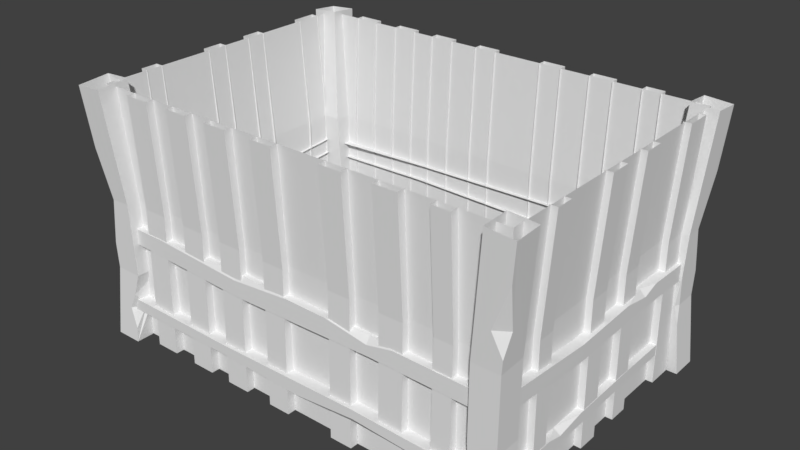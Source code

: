# Source: House_base_3.blend  (saved by Blender 2.78.0; exported with 4.5.12 LTS)
import bpy
from mathutils import Matrix  # noqa: F401  (used for matrix-valued properties, if any)

bpy.ops.wm.read_factory_settings(use_empty=True)
scene = bpy.context.scene
scene.name = 'Scene'

# ---- collections
col_collection_9 = bpy.data.collections.new('Collection 9'); scene.collection.children.link(col_collection_9)

# ---- world
world_world = bpy.data.worlds.new('World'); scene.world = world_world
world_world.color = (0.05088, 0.05088, 0.05088)
world_world.use_sun_shadow = False
world_world.sun_shadow_jitter_overblur = 0.0
world_world.cycles.sampling_method = 'MANUAL'

# ---- meshes
me_cube = bpy.data.meshes.new('Cube')
me_cube.from_pydata([(1.408, -1.104, -0.04256), (1.376, -1.108, 0.9945), (1.408, -0.91, -0.04256), (1.376, -0.9137, 1.004), (1.603, -1.104, -0.04256), (1.571, -1.108, 0.9945), (1.603, -0.91, -0.04256), (1.571, -0.9137, 1.004), (1.453, -1.146, 1.809), (1.453, -0.9518, 1.818), (1.646, -1.145, 1.793), (1.646, -0.9511, 1.802), (1.372, -1.104, 0.4774), (1.372, -0.91, 0.4774), (1.566, -0.91, 0.4774), (1.566, -1.104, 0.4774), (1.579, -1.112, 1.087), (1.623, -1.133, 1.543), (1.593, -1.059, 1.238), (1.504, -1.119, 1.238), (1.577, -0.91, 0.3236), (1.595, -0.91, 0.06467), (1.534, -0.91, 0.2037), (1.585, -0.9622, 0.2037), (-1.397, 1.107, -0.04256), (-1.364, 1.07, 0.9922), (-1.397, 0.9126, -0.04256), (-1.364, 0.8765, 1.012), (-1.591, 1.107, -0.04256), (-1.559, 1.07, 0.9922), (-1.591, 0.9126, -0.04256), (-1.559, 0.8765, 1.012), (-1.441, 1.153, 1.804), (-1.441, 0.9592, 1.823), (-1.634, 1.151, 1.788), (-1.634, 0.9575, 1.807), (-1.36, 1.102, 0.4774), (-1.36, 0.9077, 0.4774), (-1.554, 0.9077, 0.4774), (-1.554, 1.102, 0.4774), (-1.567, 1.079, 1.084), (-1.611, 1.126, 1.539), (-1.581, 1.034, 1.238), (-1.492, 1.095, 1.235), (-1.565, 0.9126, 0.3236), (-1.583, 0.9126, 0.06467), (-1.522, 0.9126, 0.2037), (-1.574, 0.9648, 0.2037), (1.621, 0.8991, -0.04256), (1.598, 0.8669, 0.9937), (1.427, 0.8991, -0.04256), (1.404, 0.8669, 1.006), (1.621, 1.093, -0.04256), (1.598, 0.9849, 0.9937), (1.427, 1.093, -0.04256), (1.404, 1.061, 1.006), (1.65, 0.9434, 1.808), (1.456, 0.9434, 1.82), (1.649, 1.137, 1.792), (1.455, 1.137, 1.804), (1.58, 0.8934, 0.4774), (1.385, 0.8626, 0.4774), (1.385, 1.057, 0.4774), (1.58, 1.057, 0.4774), (1.621, 1.096, 1.361), (1.591, 0.8721, 0.3414), (1.546, 1.061, 0.9971), (1.586, 1.058, 0.665), (1.427, 1.068, 0.3236), (1.427, 1.086, 0.06467), (1.427, 1.024, 0.2037), (1.479, 1.076, 0.2037), (1.588, 0.8645, 0.7053), (-1.621, -0.9, -0.04256), (1.562, 0.8626, 0.4774), (-1.598, -0.8678, 0.9937), (-1.427, -0.9, -0.04256), (-1.404, -0.8678, 1.006), (-1.621, -1.13, -0.04256), (-1.598, -0.9858, 0.9937), (-1.427, -1.13, -0.04256), (-1.404, -1.097, 1.006), (-1.65, -0.9442, 1.808), (-1.456, -0.9442, 1.82), (-1.649, -1.173, 1.792), (-1.455, -1.173, 1.804), (-1.58, -0.8943, 0.4774), (-1.386, -0.8634, 0.4774), (-1.386, -1.093, 0.4774), (-1.58, -1.093, 0.4774), (-1.622, -1.132, 1.361), (-1.591, -0.873, 0.3414), (-1.546, -1.097, 0.9971), (-1.587, -1.095, 0.665), (-1.427, -1.104, 0.3236), (-1.427, -1.122, 0.06467), (-1.427, -1.025, 0.2037), (-1.479, -1.112, 0.2037), (-1.588, -0.8653, 0.7053), (-1.563, -0.8634, 0.4774), (1.484, -0.2939, 0.7693), (1.484, -0.2847, 0.6578), (1.571, -0.2939, 0.7693), (1.571, -0.2847, 0.6578), (1.479, -0.9264, 0.8119), (1.479, -0.9263, 0.7), (1.566, -0.9263, 0.7), (1.566, -0.9264, 0.8119), (1.484, 0.4049, 0.7979), (1.484, 0.414, 0.6783), (1.571, 0.4083, 0.7535), (1.571, 0.414, 0.6783), (1.484, 0.9175, 0.7839), (1.484, 0.9267, 0.6643), (1.571, 0.9175, 0.7839), (1.571, 0.9267, 0.6643), (1.571, 0.533, 0.7944), (1.571, 0.1992, 0.7895), (1.529, 0.4049, 0.7979), (-0.4585, -0.9693, 0.8161), (-0.4386, -0.9693, 0.6578), (-0.4528, -1.056, 0.7705), (-0.4386, -1.056, 0.6578), (-1.423, -0.9649, 0.8119), (-1.423, -0.9649, 0.7), (-1.423, -1.052, 0.7), (-1.423, -1.052, 0.8119), (0.6198, -0.9693, 0.7979), (0.6339, -0.9693, 0.6783), (0.6251, -1.056, 0.7535), (0.6339, -1.056, 0.6783), (1.421, -0.9693, 0.6643), (1.407, -1.056, 0.7839), (1.421, -1.056, 0.6643), (0.8166, -1.056, 0.7944), (0.3075, -1.056, 0.8047), (0.6198, -1.015, 0.7979), (0.005868, -1.056, 0.8092), (-1.166, -1.053, 0.813), (-0.4585, -1.027, 0.8161), (1.445, 0.2326, 0.2581), (1.445, 0.2234, 0.1803), (1.55, 0.2326, 0.2581), (1.55, 0.2234, 0.1803), (1.44, 0.8973, 0.2527), (1.44, 0.8972, 0.1746), (1.544, 0.8972, 0.1746), (1.544, 0.8973, 0.2527), (1.445, -0.434, 0.2429), (1.445, -0.4432, 0.1595), (1.55, -0.4374, 0.2119), (1.55, -0.4432, 0.1595), (1.484, 0.9175, 0.2331), (1.445, -0.9558, 0.1497), (1.55, -0.9466, 0.2331), (1.55, -0.9558, 0.1497), (1.55, -0.5622, 0.2405), (1.55, -0.2254, 0.2458), (1.5, -0.434, 0.2429), (0.5322, -0.9693, 0.1676), (0.5123, -0.9693, 0.278), (0.5265, -1.084, 0.2123), (0.5123, -1.084, 0.278), (1.497, -0.9649, 0.1705), (1.497, -0.9649, 0.2485), (1.497, -1.08, 0.2485), (1.497, -1.08, 0.1705), (-0.5514, -1.084, 0.1909), (-0.5602, -0.9693, 0.2636), (-0.5602, -1.084, 0.2636), (-1.492, -0.9693, 0.2734), (-1.478, -1.084, 0.19), (-1.492, -1.084, 0.2734), (-0.5461, -1.015, 0.1803), (0.06783, -1.084, 0.1724), (1.24, -1.081, 0.1697), (0.5322, -1.052, 0.1676), (1.407, -0.944, 0.7839), (-1.478, -0.9654, 0.19), (1.448, -0.9466, 0.2331), (1.486, -0.716, -0.0343), (1.538, -0.716, 1.789), (1.486, -0.592, -0.0343), (1.538, -0.592, 1.789), (1.55, -0.716, -0.0343), (1.595, -0.716, 1.789), (1.55, -0.592, -0.0343), (1.595, -0.592, 1.789), (1.486, -0.716, 0.9932), (1.486, -0.592, 0.9932), (1.543, -0.592, 0.9932), (1.543, -0.716, 0.9932), (1.486, -0.1835, -0.0343), (1.538, -0.1835, 1.789), (1.486, -0.03449, -0.0343), (1.538, -0.03449, 1.789), (1.55, -0.1835, -0.0343), (1.595, -0.1835, 1.789), (1.55, -0.03449, -0.0343), (1.595, -0.03449, 1.789), (1.486, -0.1835, 0.9932), (1.486, -0.03449, 0.9932), (1.543, -0.03449, 0.9932), (1.543, -0.1835, 0.9932), (1.486, 0.1837, -0.0343), (1.538, 0.1837, 1.789), (1.486, 0.325, -0.0343), (1.538, 0.325, 1.789), (1.55, 0.1837, -0.0343), (1.595, 0.1837, 1.789), (1.55, 0.325, -0.0343), (1.595, 0.325, 1.789), (1.486, 0.1837, 0.9932), (1.486, 0.325, 0.9932), (1.543, 0.325, 0.9932), (1.543, 0.1837, 0.9932), (1.486, 0.699, -0.0343), (1.538, 0.699, 1.789), (1.486, 0.8827, -0.0343), (1.538, 0.8827, 1.789), (1.55, 0.699, -0.0343), (1.595, 0.699, 1.789), (1.55, 0.8827, -0.0343), (1.595, 0.8827, 1.789), (1.486, 0.699, 0.9932), (1.486, 0.8827, 0.9932), (1.543, 0.8827, 0.9932), (1.543, 0.699, 0.9932), (-1.482, -0.716, -0.0343), (-1.547, -0.716, 1.789), (-1.482, -0.592, -0.0343), (-1.547, -0.592, 1.789), (-1.548, -0.716, -0.0343), (-1.604, -0.716, 1.789), (-1.548, -0.592, -0.0343), (-1.604, -0.592, 1.789), (-1.482, -0.716, 0.9932), (-1.482, -0.592, 0.9932), (-1.538, -0.592, 0.9932), (-1.538, -0.716, 0.9932), (-1.482, -0.1835, -0.0343), (-1.547, -0.1835, 1.789), (-1.482, -0.03449, -0.0343), (-1.547, -0.03449, 1.789), (-1.548, -0.1835, -0.0343), (-1.604, -0.1835, 1.789), (-1.548, -0.03449, -0.0343), (-1.604, -0.03449, 1.789), (-1.482, -0.1835, 0.9932), (-1.482, -0.03449, 0.9932), (-1.538, -0.03449, 0.9932), (-1.538, -0.1835, 0.9932), (-1.482, 0.1837, -0.0343), (-1.547, 0.1837, 1.789), (-1.482, 0.325, -0.0343), (-1.547, 0.325, 1.789), (-1.548, 0.1837, -0.0343), (-1.604, 0.1837, 1.789), (-1.548, 0.325, -0.0343), (-1.604, 0.325, 1.789), (-1.482, 0.1837, 0.9932), (-1.482, 0.325, 0.9932), (-1.538, 0.325, 0.9932), (-1.538, 0.1837, 0.9932), (-1.482, 0.699, -0.0343), (-1.547, 0.699, 1.789), (-1.482, 0.8827, -0.0343), (-1.547, 0.8827, 1.789), (-1.548, 0.699, -0.0343), (-1.604, 0.699, 1.789), (-1.548, 0.8827, -0.0343), (-1.604, 0.8827, 1.789), (-1.482, 0.699, 0.9932), (-1.482, 0.8827, 0.9932), (-1.538, 0.8827, 0.9932), (-1.538, 0.699, 0.9932), (1.091, -0.9991, -0.03468), (1.091, -1.029, 1.789), (1.222, -0.9991, -0.03468), (1.222, -1.029, 1.789), (1.091, -1.062, -0.03412), (1.091, -1.091, 1.789), (1.222, -1.062, -0.03412), (1.222, -1.091, 1.789), (1.091, -0.9899, 0.9928), (1.222, -0.9899, 0.9928), (1.222, -1.046, 0.9933), (1.091, -1.046, 0.9933), (0.7102, -0.9991, -0.03468), (0.7102, -1.029, 1.789), (0.882, -0.9991, -0.03468), (0.882, -1.029, 1.789), (0.7102, -1.062, -0.03412), (0.7102, -1.091, 1.789), (0.882, -1.062, -0.03412), (0.882, -1.091, 1.789), (0.7102, -0.9899, 0.9928), (0.882, -0.9899, 0.9928), (0.882, -1.046, 0.9933), (0.7102, -1.046, 0.9933), (0.3312, -0.9991, -0.03468), (0.3312, -1.029, 1.789), (0.4945, -0.9991, -0.03468), (0.4945, -1.029, 1.789), (0.3312, -1.062, -0.03412), (0.3312, -1.091, 1.789), (0.4945, -1.062, -0.03412), (0.4945, -1.091, 1.789), (0.3312, -0.9899, 0.9928), (0.4945, -0.9899, 0.9928), (0.4945, -1.046, 0.9933), (0.3312, -1.046, 0.9933), (-0.1939, -0.9991, -0.03468), (-0.1939, -1.029, 1.789), (-0.03065, -0.9991, -0.03468), (-0.03065, -1.029, 1.789), (-0.1939, -1.062, -0.03412), (-0.1939, -1.091, 1.789), (-0.03065, -1.062, -0.03412), (-0.03065, -1.091, 1.789), (-0.1939, -0.9899, 0.9928), (-0.03065, -0.9899, 0.9928), (-0.03065, -1.046, 0.9933), (-0.1939, -1.046, 0.9933), (-0.5744, -0.9991, -0.03468), (-0.5744, -1.029, 1.789), (-0.3995, -0.9991, -0.03468), (-0.3995, -1.029, 1.789), (-0.5744, -1.062, -0.03412), (-0.5744, -1.091, 1.789), (-0.3995, -1.062, -0.03412), (-0.3995, -1.091, 1.789), (-0.5744, -0.9899, 0.9928), (-0.3995, -0.9899, 0.9928), (-0.3995, -1.046, 0.9933), (-0.5744, -1.046, 0.9933), (-0.9122, -0.9991, -0.03468), (-0.9122, -1.029, 1.789), (-0.7373, -0.9991, -0.03468), (-0.7373, -1.029, 1.789), (-0.9122, -1.062, -0.03412), (-0.9122, -1.091, 1.789), (-0.7373, -1.062, -0.03412), (-0.7373, -1.091, 1.789), (-0.9122, -0.9899, 0.9928), (-0.7373, -0.9899, 0.9928), (-0.7373, -1.046, 0.9933), (-0.9122, -1.046, 0.9933), (-1.275, -0.9991, -0.03468), (-1.275, -1.029, 1.789), (-1.095, -0.9991, -0.03468), (-1.095, -1.029, 1.789), (-1.275, -1.062, -0.03412), (-1.275, -1.091, 1.789), (-1.095, -1.062, -0.03412), (-1.095, -1.091, 1.789), (-1.275, -0.9899, 0.9928), (-1.095, -0.9899, 0.9928), (-1.095, -1.046, 0.9933), (-1.275, -1.046, 0.9933), (1.091, 0.9939, -0.03468), (1.091, 1.024, 1.789), (1.222, 0.9939, -0.03468), (1.222, 1.024, 1.789), (1.091, 1.048, -0.03675), (1.091, 1.086, 1.789), (1.222, 1.048, -0.03675), (1.222, 1.086, 1.789), (1.091, 0.9847, 0.9928), (1.222, 0.9847, 0.9928), (1.222, 1.035, 0.9907), (1.091, 1.035, 0.9907), (0.7102, 0.9939, -0.03468), (0.7102, 1.024, 1.789), (0.882, 0.9939, -0.03468), (0.882, 1.024, 1.789), (0.7102, 1.048, -0.03675), (0.7102, 1.086, 1.789), (0.882, 1.048, -0.03675), (0.882, 1.086, 1.789), (0.7102, 0.9847, 0.9928), (0.882, 0.9847, 0.9928), (0.882, 1.035, 0.9907), (0.7102, 1.035, 0.9907), (0.3312, 0.9939, -0.03468), (0.3312, 1.024, 1.789), (0.4945, 0.9939, -0.03468), (0.4945, 1.024, 1.789), (0.3312, 1.057, -0.03412), (0.3312, 1.086, 1.789), (0.4945, 1.057, -0.03412), (0.4945, 1.086, 1.789), (0.3312, 0.9847, 0.9928), (0.4945, 0.9847, 0.9928), (0.4945, 1.041, 0.9933), (0.3312, 1.041, 0.9933), (-0.1939, 0.9939, -0.03468), (-0.1939, 1.024, 1.789), (-0.03065, 0.9939, -0.03468), (-0.03065, 1.024, 1.789), (-0.1939, 1.057, -0.03412), (-0.1939, 1.086, 1.789), (-0.03065, 1.057, -0.03412), (-0.03065, 1.086, 1.789), (-0.1939, 0.9847, 0.9928), (-0.03065, 0.9847, 0.9928), (-0.03065, 1.041, 0.9933), (-0.1939, 1.041, 0.9933), (-0.5744, 0.9939, -0.03468), (-0.5744, 1.024, 1.789), (-0.3995, 0.9939, -0.03468), (-0.3995, 1.024, 1.789), (-0.5744, 1.057, -0.03412), (-0.5744, 1.086, 1.789), (-0.3995, 1.057, -0.03412), (-0.3995, 1.086, 1.789), (-0.5744, 0.9847, 0.9928), (-0.3995, 0.9847, 0.9928), (-0.3995, 1.041, 0.9933), (-0.5744, 1.041, 0.9933), (-0.9122, 0.9939, -0.03468), (-0.9122, 1.024, 1.789), (-0.7373, 0.9939, -0.03468), (-0.7373, 1.024, 1.789), (-0.9122, 1.057, -0.03412), (-0.9122, 1.086, 1.789), (-0.7373, 1.057, -0.03412), (-0.7373, 1.086, 1.789), (-0.9122, 0.9847, 0.9928), (-0.7373, 0.9847, 0.9928), (-0.7373, 1.041, 0.9933), (-0.9122, 1.041, 0.9933), (-1.275, 0.9939, -0.03468), (-1.275, 1.024, 1.789), (-1.095, 0.9939, -0.03468), (-1.095, 1.024, 1.789), (-1.275, 1.057, -0.03412), (-1.275, 1.086, 1.789), (-1.095, 1.057, -0.03412), (-1.095, 1.086, 1.789), (-1.275, 0.9847, 0.9928), (-1.095, 0.9847, 0.9928), (-1.095, 1.041, 0.9933), (-1.275, 1.041, 0.9933), (-1.499, -1.0, -0.03599), (-1.499, -1.0, 1.001), (-1.499, 1.0, -0.03599), (-1.499, 1.0, 1.001), (1.499, -1.0, -0.03599), (1.499, -1.0, 1.001), (1.499, 1.0, -0.03599), (1.499, 1.0, 1.001), (-1.551, -1.035, 1.788), (-1.551, 1.035, 1.788), (1.551, 1.035, 1.788), (1.551, -1.035, 1.788), (-1.484, 0.2939, 0.7693), (-1.484, 0.2847, 0.6578), (-1.558, 0.2939, 0.7693), (-1.558, 0.2847, 0.6578), (-1.479, 0.9264, 0.8119), (-1.479, 0.9263, 0.7), (-1.554, 0.9263, 0.7), (-1.554, 0.9264, 0.8119), (-1.484, -0.4049, 0.7979), (-1.484, -0.414, 0.6783), (-1.558, -0.4083, 0.7535), (-1.558, -0.414, 0.6783), (-1.484, -0.9175, 0.7839), (-1.484, -0.9267, 0.6643), (-1.558, -0.9175, 0.7839), (-1.558, -0.9267, 0.6643), (-1.558, -0.533, 0.7944), (-1.558, -0.1992, 0.7895), (-1.529, -0.4049, 0.7979), (0.4585, 0.9693, 0.8161), (0.4386, 0.9693, 0.6578), (0.4528, 1.056, 0.7705), (0.4386, 1.056, 0.6578), (1.423, 0.9649, 0.8119), (1.423, 0.9649, 0.7), (1.423, 1.052, 0.7), (1.423, 1.052, 0.8119), (-0.6198, 0.9693, 0.7979), (-0.6339, 0.9693, 0.6783), (-0.6251, 1.056, 0.7535), (-0.6339, 1.056, 0.6783), (-1.421, 0.9693, 0.6643), (-1.407, 1.056, 0.7839), (-1.421, 1.056, 0.6643), (-0.8166, 1.056, 0.7944), (-0.3075, 1.056, 0.8047), (-0.6198, 1.015, 0.7979), (-0.005868, 1.056, 0.8092), (1.166, 1.053, 0.813), (0.4585, 1.027, 0.8161), (-1.445, -0.2326, 0.2581), (-1.445, -0.2234, 0.1803), (-1.569, -0.2326, 0.2581), (-1.569, -0.2234, 0.1803), (-1.44, -0.8973, 0.2527), (-1.44, -0.8972, 0.1746), (-1.564, -0.8972, 0.1746), (-1.564, -0.8973, 0.2527), (-1.445, 0.434, 0.2429), (-1.445, 0.4432, 0.1595), (-1.569, 0.4374, 0.2119), (-1.569, 0.4432, 0.1595), (-1.445, 0.9558, 0.1497), (-1.569, 0.9466, 0.2331), (-1.569, 0.9558, 0.1497), (-1.569, 0.5622, 0.2405), (-1.569, 0.2254, 0.2458), (-1.5, 0.434, 0.2429), (-0.5322, 0.9693, 0.1676), (-0.5123, 0.9693, 0.278), (-0.5265, 1.084, 0.2123), (-0.5123, 1.084, 0.278), (-1.497, 0.9649, 0.1705), (-1.497, 0.9649, 0.2485), (-1.497, 1.08, 0.2485), (-1.497, 1.08, 0.1705), (0.5514, 1.063, 0.1909), (0.5602, 0.9693, 0.2636), (0.5602, 1.063, 0.2636), (1.492, 0.9693, 0.2734), (1.478, 1.063, 0.19), (1.492, 1.063, 0.2734), (-0.06783, 1.084, 0.1724), (-1.24, 1.081, 0.1697), (-0.5322, 1.052, 0.1676), (-1.407, 0.944, 0.7839), (1.478, 0.9654, 0.19), (-1.448, 0.9466, 0.2331)], [(152, 148), (173, 167)], [(12, 1, 3, 13), (13, 3, 7, 14), (14, 7, 5, 15), (15, 5, 1, 12), (1, 5, 16, 19, 17, 10, 8), (3, 1, 8, 9), (7, 3, 9, 11), (5, 7, 11, 10, 17, 18, 16), (4, 15, 12, 0), (6, 21, 23, 20, 14, 15, 4), (2, 13, 14, 20, 22, 21, 6), (0, 12, 13, 2), (19, 18, 17), (18, 19, 16), (23, 22, 20), (22, 23, 21), (36, 25, 27, 37), (37, 27, 31, 38), (38, 31, 29, 39), (39, 29, 25, 36), (25, 29, 40, 43, 41, 34, 32), (27, 25, 32, 33), (31, 27, 33, 35), (29, 31, 35, 34, 41, 42, 40), (28, 39, 36, 24), (30, 45, 47, 44, 38, 39, 28), (26, 37, 38, 44, 46, 45, 30), (24, 36, 37, 26), (43, 42, 41), (42, 43, 40), (47, 46, 44), (46, 47, 45), (60, 72, 74), (61, 51, 55, 62), (62, 55, 66, 67, 63), (63, 67, 53, 49, 72, 60), (49, 53, 64, 58, 56), (51, 49, 56, 57), (55, 51, 57, 59), (74, 65, 60), (52, 63, 60, 65, 48), (54, 69, 71, 68, 62, 63, 52), (50, 61, 62, 68, 70, 69, 54), (48, 65, 74, 61, 50), (67, 66, 53), (64, 66, 55, 59, 58), (71, 70, 68), (70, 71, 69), (87, 77, 81, 88), (88, 81, 92, 93, 89), (53, 66, 64), (74, 72, 49, 51, 61), (86, 98, 99), (89, 93, 79, 75, 98, 86), (75, 79, 90, 84, 82), (77, 75, 82, 83), (81, 77, 83, 85), (99, 91, 86), (78, 89, 86, 91, 73), (80, 95, 97, 94, 88, 89, 78), (76, 87, 88, 94, 96, 95, 80), (73, 91, 99, 87, 76), (93, 92, 79), (90, 92, 81, 85, 84), (97, 96, 94), (96, 97, 95), (79, 92, 90), (99, 98, 75, 77, 87), (100, 102, 117, 118, 108), (105, 101, 103, 106), (106, 103, 102, 107), (107, 102, 100, 104), (102, 103, 111, 110, 117), (103, 101, 109, 111), (108, 118, 116, 114, 112), (111, 109, 113, 115), (124, 120, 122, 125), (125, 122, 121, 138, 126), (116, 110, 111, 115, 114), (116, 118, 110), (118, 117, 110), (119, 139, 137, 135, 136, 127), (126, 138, 139, 119, 123), (122, 120, 128, 130), (130, 128, 131, 133), (134, 129, 130, 133, 132), (134, 136, 129), (136, 135, 129), (137, 121, 122, 130, 129, 135), (137, 139, 121), (139, 138, 121), (140, 148, 158, 157, 142), (145, 146, 143, 141), (146, 147, 142, 143), (147, 144, 140, 142), (142, 157, 150, 151, 143), (143, 151, 149, 141), (159, 176, 174, 167), (151, 155, 153, 149), (164, 160, 162, 165), (165, 162, 161, 175, 166), (156, 154, 155, 151, 150), (156, 150, 158), (158, 150, 157), (166, 175, 176, 159, 163), (162, 160, 168, 169), (169, 168, 170, 172), (167, 169, 172, 171), (174, 161, 162, 169, 167), (174, 176, 161), (176, 175, 161), (127, 136, 134, 132, 177), (178, 167, 171), (156, 158, 148, 179, 154), (182, 189, 190, 186), (189, 183, 187, 190), (190, 187, 185, 191), (191, 185, 181, 188), (186, 190, 191, 184), (184, 191, 188, 180), (194, 201, 202, 198), (201, 195, 199, 202), (202, 199, 197, 203), (203, 197, 193, 200), (198, 202, 203, 196), (196, 203, 200, 192), (206, 213, 214, 210), (213, 207, 211, 214), (214, 211, 209, 215), (215, 209, 205, 212), (210, 214, 215, 208), (208, 215, 212, 204), (218, 225, 226, 222), (225, 219, 223, 226), (226, 223, 221, 227), (227, 221, 217, 224), (222, 226, 227, 220), (220, 227, 224, 216), (230, 234, 238, 237), (237, 238, 235, 231), (238, 239, 233, 235), (239, 236, 229, 233), (234, 232, 239, 238), (232, 228, 236, 239), (242, 246, 250, 249), (249, 250, 247, 243), (250, 251, 245, 247), (251, 248, 241, 245), (246, 244, 251, 250), (244, 240, 248, 251), (254, 258, 262, 261), (261, 262, 259, 255), (262, 263, 257, 259), (263, 260, 253, 257), (258, 256, 263, 262), (256, 252, 260, 263), (266, 270, 274, 273), (273, 274, 271, 267), (274, 275, 269, 271), (275, 272, 265, 269), (270, 268, 275, 274), (268, 264, 272, 275), (278, 285, 286, 282), (285, 279, 283, 286), (286, 283, 281, 287), (287, 281, 277, 284), (282, 286, 287, 280), (280, 287, 284, 276), (290, 297, 298, 294), (297, 291, 295, 298), (298, 295, 293, 299), (299, 293, 289, 296), (294, 298, 299, 292), (292, 299, 296, 288), (302, 309, 310, 306), (309, 303, 307, 310), (310, 307, 305, 311), (311, 305, 301, 308), (306, 310, 311, 304), (304, 311, 308, 300), (314, 321, 322, 318), (321, 315, 319, 322), (322, 319, 317, 323), (323, 317, 313, 320), (318, 322, 323, 316), (316, 323, 320, 312), (326, 333, 334, 330), (333, 327, 331, 334), (334, 331, 329, 335), (335, 329, 325, 332), (330, 334, 335, 328), (328, 335, 332, 324), (338, 345, 346, 342), (345, 339, 343, 346), (346, 343, 341, 347), (347, 341, 337, 344), (342, 346, 347, 340), (340, 347, 344, 336), (350, 357, 358, 354), (357, 351, 355, 358), (358, 355, 353, 359), (359, 353, 349, 356), (354, 358, 359, 352), (352, 359, 356, 348), (362, 366, 370, 369), (369, 370, 367, 363), (370, 371, 365, 367), (371, 368, 361, 365), (366, 364, 371, 370), (364, 360, 368, 371), (374, 378, 382, 381), (381, 382, 379, 375), (382, 383, 377, 379), (383, 380, 373, 377), (378, 376, 383, 382), (376, 372, 380, 383), (386, 390, 394, 393), (393, 394, 391, 387), (394, 395, 389, 391), (395, 392, 385, 389), (390, 388, 395, 394), (388, 384, 392, 395), (398, 402, 406, 405), (405, 406, 403, 399), (406, 407, 401, 403), (407, 404, 397, 401), (402, 400, 407, 406), (400, 396, 404, 407), (410, 414, 418, 417), (417, 418, 415, 411), (418, 419, 413, 415), (419, 416, 409, 413), (414, 412, 419, 418), (412, 408, 416, 419), (422, 426, 430, 429), (429, 430, 427, 423), (430, 431, 425, 427), (431, 428, 421, 425), (426, 424, 431, 430), (424, 420, 428, 431), (434, 438, 442, 441), (441, 442, 439, 435), (442, 443, 437, 439), (443, 440, 433, 437), (438, 436, 443, 442), (436, 432, 440, 443), (444, 445, 447, 446), (446, 447, 451, 450), (450, 451, 449, 448), (448, 449, 445, 444), (451, 447, 453, 454), (449, 451, 454, 455), (447, 445, 452, 453), (445, 449, 455, 452), (456, 458, 473, 474, 464), (461, 457, 459, 462), (462, 459, 458, 463), (463, 458, 456, 460), (458, 459, 467, 466, 473), (459, 457, 465, 467), (464, 474, 472, 470, 468), (467, 465, 469, 471), (480, 476, 478, 481), (481, 478, 477, 494, 482), (472, 466, 467, 471, 470), (472, 474, 466), (474, 473, 466), (475, 495, 493, 491, 492, 483), (482, 494, 495, 475, 479), (478, 476, 484, 486), (486, 484, 487, 489), (490, 485, 486, 489, 488), (490, 492, 485), (492, 491, 485), (493, 477, 478, 486, 485, 491), (493, 495, 477), (495, 494, 477), (496, 504, 513, 512, 498), (501, 502, 499, 497), (502, 503, 498, 499), (503, 500, 496, 498), (498, 512, 506, 507, 499), (499, 507, 505, 497), (514, 530, 528, 522), (507, 510, 508, 505), (519, 515, 517, 520), (520, 517, 516, 529, 521), (511, 509, 510, 507, 506), (511, 506, 513), (513, 506, 512), (521, 529, 530, 514, 518), (517, 515, 523, 524), (524, 523, 525, 527), (522, 524, 527, 526), (528, 516, 517, 524, 522), (528, 530, 516), (530, 529, 516), (483, 492, 490, 488, 531), (532, 522, 526), (511, 513, 504, 533, 509)])
_uv = me_cube.uv_layers.new(name='UVMap')
_uv.uv.foreach_set('vector', [0.03153, 0.9724, 0.03153, 0.9724, 0.03153, 0.9724, 0.03153, 0.9724, 0.03153, 0.9724, 0.03153, 0.9724, 0.03153, 0.9724, 0.03153, 0.9724, 0.03153, 0.9724, 0.03153, 0.9724, 0.03153, 0.9724, 0.03153, 0.9724, 0.03153, 0.9724, 0.03153, 0.9724, 0.03153, 0.9724, 0.03153, 0.9724, 0.03153, 0.9724, 0.03153, 0.9724, 0.03153, 0.9724, 0.03153, 0.9724, 0.03153, 0.9724, 0.03153, 0.9724, 0.03153, 0.9724, 0.03153, 0.9724, 0.03153, 0.9724, 0.03153, 0.9724, 0.03153, 0.9724, 0.03153, 0.9724, 0.03153, 0.9724, 0.03153, 0.9724, 0.03153, 0.9724, 0.03153, 0.9724, 0.03153, 0.9724, 0.03153, 0.9724, 0.03153, 0.9724, 0.03153, 0.9724, 0.03153, 0.9724, 0.03153, 0.9724, 0.03153, 0.9724, 0.03153, 0.9724, 0.03153, 0.9724, 0.03153, 0.9724, 0.03153, 0.9724, 0.03153, 0.9724, 0.03153, 0.9724, 0.03153, 0.9724, 0.03153, 0.9724, 0.03153, 0.9724, 0.03153, 0.9724, 0.03153, 0.9724, 0.03153, 0.9724, 0.03153, 0.9724, 0.03153, 0.9724, 0.03153, 0.9724, 0.03153, 0.9724, 0.03153, 0.9724, 0.03153, 0.9724, 0.03153, 0.9724, 0.03153, 0.9724, 0.03153, 0.9724, 0.03153, 0.9724, 0.03153, 0.9724, 0.03153, 0.9724, 0.03153, 0.9724, 0.03153, 0.9724, 0.03153, 0.9724, 0.03153, 0.9724, 0.03153, 0.9724, 0.03153, 0.9724, 0.03153, 0.9724, 0.03153, 0.9724, 0.03153, 0.9724, 0.03153, 0.9724, 0.03153, 0.9724, 0.03153, 0.9724, 0.03153, 0.9724, 0.03153, 0.9724, 0.03153, 0.9724, 0.03153, 0.9724, 0.03153, 0.9724, 0.03153, 0.9724, 0.03153, 0.9724, 0.03153, 0.9724, 0.03153, 0.9724, 0.03153, 0.9724, 0.03153, 0.9724, 0.03153, 0.9724, 0.03153, 0.9724, 0.03153, 0.9724, 0.03153, 0.9724, 0.03153, 0.9724, 0.03153, 0.9724, 0.03153, 0.9724, 0.03153, 0.9724, 0.03153, 0.9724, 0.03153, 0.9724, 0.03153, 0.9724, 0.03153, 0.9724, 0.03153, 0.9724, 0.03153, 0.9724, 0.03153, 0.9724, 0.03153, 0.9724, 0.03153, 0.9724, 0.03153, 0.9724, 0.03153, 0.9724, 0.03153, 0.9724, 0.03153, 0.9724, 0.03153, 0.9724, 0.03153, 0.9724, 0.03153, 0.9724, 0.03153, 0.9724, 0.03153, 0.9724, 0.03153, 0.9724, 0.03153, 0.9724, 0.03153, 0.9724, 0.03153, 0.9724, 0.03153, 0.9724, 0.03153, 0.9724, 0.03153, 0.9724, 0.03153, 0.9724, 0.03153, 0.9724, 0.03153, 0.9724, 0.03153, 0.9724, 0.03153, 0.9724, 0.03153, 0.9724, 0.03153, 0.9724, 0.03153, 0.9724, 0.03153, 0.9724, 0.03153, 0.9724, 0.03153, 0.9724, 0.03153, 0.9724, 0.03153, 0.9724, 0.03153, 0.9724, 0.03153, 0.9724, 0.03153, 0.9724, 0.03153, 0.9724, 0.03153, 0.9724, 0.03153, 0.9724, 0.03153, 0.9724, 0.03153, 0.9724, 0.03153, 0.9724, 0.03153, 0.9724, 0.03153, 0.9724, 0.03153, 0.9724, 0.03153, 0.9724, 0.03153, 0.9724, 0.03153, 0.9724, 0.03153, 0.9724, 0.03153, 0.9724, 0.03153, 0.9724, 0.03153, 0.9724, 0.03153, 0.9724, 0.03153, 0.9724, 0.03153, 0.9724, 0.03153, 0.9724, 0.03153, 0.9724, 0.03153, 0.9724, 0.03153, 0.9724, 0.03153, 0.9724, 0.03153, 0.9724, 0.03153, 0.9724, 0.03153, 0.9724, 0.03153, 0.9724, 0.03153, 0.9724, 0.03153, 0.9724, 0.03153, 0.9724, 0.03153, 0.9724, 0.03153, 0.9724, 0.03153, 0.9724, 0.03153, 0.9724, 0.03153, 0.9724, 0.03153, 0.9724, 0.03153, 0.9724, 0.03153, 0.9724, 0.03153, 0.9724, 0.03153, 0.9724, 0.03153, 0.9724, 0.03153, 0.9724, 0.03153, 0.9724, 0.03153, 0.9724, 0.03153, 0.9724, 0.03153, 0.9724, 0.03153, 0.9724, 0.03153, 0.9724, 0.03153, 0.9724, 0.03153, 0.9724, 0.03153, 0.9724, 0.03153, 0.9724, 0.03153, 0.9724, 0.03153, 0.9724, 0.03153, 0.9724, 0.03153, 0.9724, 0.03153, 0.9724, 0.03153, 0.9724, 0.03153, 0.9724, 0.03153, 0.9724, 0.03153, 0.9724, 0.03153, 0.9724, 0.03153, 0.9724, 0.03153, 0.9724, 0.03153, 0.9724, 0.03153, 0.9724, 0.03153, 0.9724, 0.03153, 0.9724, 0.03153, 0.9724, 0.03153, 0.9724, 0.03153, 0.9724, 0.03153, 0.9724, 0.03153, 0.9724, 0.03153, 0.9724, 0.03153, 0.9724, 0.03153, 0.9724, 0.03153, 0.9724, 0.03153, 0.9724, 0.03153, 0.9724, 0.03153, 0.9724, 0.03153, 0.9724, 0.03153, 0.9724, 0.03153, 0.9724, 0.03153, 0.9724, 0.03153, 0.9724, 0.03153, 0.9724, 0.03153, 0.9724, 0.03153, 0.9724, 0.03153, 0.9724, 0.03153, 0.9724, 0.03153, 0.9724, 0.03153, 0.9724, 0.03153, 0.9724, 0.03153, 0.9724, 0.03153, 0.9724, 0.03153, 0.9724, 0.03153, 0.9724, 0.03153, 0.9724, 0.03153, 0.9724, 0.03153, 0.9724, 0.03153, 0.9724, 0.03153, 0.9724, 0.03153, 0.9724, 0.03153, 0.9724, 0.03153, 0.9724, 0.03153, 0.9724, 0.03153, 0.9724, 0.03153, 0.9724, 0.03153, 0.9724, 0.03153, 0.9724, 0.03153, 0.9724, 0.03153, 0.9724, 0.03153, 0.9724, 0.03153, 0.9724, 0.03153, 0.9724, 0.03153, 0.9724, 0.03153, 0.9724, 0.03153, 0.9724, 0.03153, 0.9724, 0.03153, 0.9724, 0.03153, 0.9724, 0.03153, 0.9724, 0.03153, 0.9724, 0.03153, 0.9724, 0.03153, 0.9724, 0.03153, 0.9724, 0.03153, 0.9724, 0.03153, 0.9724, 0.03153, 0.9724, 0.03153, 0.9724, 0.03153, 0.9724, 0.03153, 0.9724, 0.03153, 0.9724, 0.03153, 0.9724, 0.03153, 0.9724, 0.03153, 0.9724, 0.03153, 0.9724, 0.03153, 0.9724, 0.03153, 0.9724, 0.03153, 0.9724, 0.03153, 0.9724, 0.03153, 0.9724, 0.03153, 0.9724, 0.03153, 0.9724, 0.03153, 0.9724, 0.03153, 0.9724, 0.03153, 0.9724, 0.03153, 0.9724, 0.03153, 0.9724, 0.03153, 0.9724, 0.03153, 0.9724, 0.03153, 0.9724, 0.03153, 0.9724, 0.03153, 0.9724, 0.03153, 0.9724, 0.03153, 0.9724, 0.03153, 0.9724, 0.03153, 0.9724, 0.03153, 0.9724, 0.03153, 0.9724, 0.03153, 0.9724, 0.03153, 0.9724, 0.03153, 0.9724, 0.03153, 0.9724, 0.03153, 0.9724, 0.03153, 0.9724, 0.03153, 0.9724, 0.03153, 0.9724, 0.03153, 0.9724, 0.03153, 0.9724, 0.03153, 0.9724, 0.03153, 0.9724, 0.03153, 0.9724, 0.03153, 0.9724, 0.03153, 0.9724, 0.03153, 0.9724, 0.03153, 0.9724, 0.03153, 0.9724, 0.03153, 0.9724, 0.03153, 0.9724, 0.03153, 0.9724, 0.03153, 0.9724, 0.03153, 0.9724, 0.03153, 0.9724, 0.03153, 0.9724, 0.03153, 0.9724, 0.03153, 0.9724, 0.03153, 0.9724, 0.03153, 0.9724, 0.03153, 0.9724, 0.03153, 0.9724, 0.03153, 0.9724, 0.03153, 0.9724, 0.03153, 0.9724, 0.03153, 0.9724, 0.03153, 0.9724, 0.03153, 0.9724, 0.03153, 0.9724, 0.03153, 0.9724, 0.03153, 0.9724, 0.03153, 0.9724, 0.03153, 0.9724, 0.03153, 0.9724, 0.03153, 0.9724, 0.03153, 0.9724, 0.03153, 0.9724, 0.03153, 0.9724, 0.03153, 0.9724, 0.03153, 0.9724, 0.03153, 0.9724, 0.03153, 0.9724, 0.03153, 0.9724, 0.03153, 0.9724, 0.03153, 0.9724, 0.03153, 0.9724, 0.03153, 0.9724, 0.03153, 0.9724, 0.03153, 0.9724, 0.03153, 0.9724, 0.03153, 0.9724, 0.03153, 0.9724, 0.03153, 0.9724, 0.03153, 0.9724, 0.03153, 0.9724, 0.03153, 0.9724, 0.03153, 0.9724, 0.03153, 0.9724, 0.03153, 0.9724, 0.03153, 0.9724, 0.03153, 0.9724, 0.03153, 0.9724, 0.03153, 0.9724, 0.03153, 0.9724, 0.03153, 0.9724, 0.03153, 0.9724, 0.03153, 0.9724, 0.03153, 0.9724, 0.03153, 0.9724, 0.03153, 0.9724, 0.03153, 0.9724, 0.03153, 0.9724, 0.03153, 0.9724, 0.03153, 0.9724, 0.03153, 0.9724, 0.03153, 0.9724, 0.03153, 0.9724, 0.03153, 0.9724, 0.03153, 0.9724, 0.03153, 0.9724, 0.03153, 0.9724, 0.03153, 0.9724, 0.03153, 0.9724, 0.03153, 0.9724, 0.03153, 0.9724, 0.03153, 0.9724, 0.03153, 0.9724, 0.03153, 0.9724, 0.03153, 0.9724, 0.03153, 0.9724, 0.03153, 0.9724, 0.03153, 0.9724, 0.03153, 0.9724, 0.03153, 0.9724, 0.03153, 0.9724, 0.03153, 0.9724, 0.03153, 0.9724, 0.03153, 0.9724, 0.03153, 0.9724, 0.03153, 0.9724, 0.03153, 0.9724, 0.03153, 0.9724, 0.03153, 0.9724, 0.03153, 0.9724, 0.03153, 0.9724, 0.03153, 0.9724, 0.03153, 0.9724, 0.03153, 0.9724, 0.03153, 0.9724, 0.03153, 0.9724, 0.03153, 0.9724, 0.03153, 0.9724, 0.03153, 0.9724, 0.03153, 0.9724, 0.03153, 0.9724, 0.03153, 0.9724, 0.03153, 0.9724, 0.03153, 0.9724, 0.03153, 0.9724, 0.03153, 0.9724, 0.03153, 0.9724, 0.03153, 0.9724, 0.03153, 0.9724, 0.03153, 0.9724, 0.03153, 0.9724, 0.03153, 0.9724, 0.03153, 0.9724, 0.03153, 0.9724, 0.03153, 0.9724, 0.03153, 0.9724, 0.03153, 0.9724, 0.03153, 0.9724, 0.03153, 0.9724, 0.03153, 0.9724, 0.03153, 0.9724, 0.03153, 0.9724, 0.03153, 0.9724, 0.03153, 0.9724, 0.03153, 0.9724, 0.03153, 0.9724, 0.03153, 0.9724, 0.03153, 0.9724, 0.03153, 0.9724, 0.03153, 0.9724, 0.03153, 0.9724, 0.03153, 0.9724, 0.03153, 0.9724, 0.03153, 0.9724, 0.03153, 0.9724, 0.03153, 0.9724, 0.03153, 0.9724, 0.03153, 0.9724, 0.03153, 0.9724, 0.03153, 0.9724, 0.03153, 0.9724, 0.03153, 0.9724, 0.03153, 0.9724, 0.03153, 0.9724, 0.03153, 0.9724, 0.03153, 0.9724, 0.03153, 0.9724, 0.03153, 0.9724, 0.03153, 0.9724, 0.03153, 0.9724, 0.03153, 0.9724, 0.03153, 0.9724, 0.03153, 0.9724, 0.03153, 0.9724, 0.03153, 0.9724, 0.03153, 0.9724, 0.03153, 0.9724, 0.03153, 0.9724, 0.03153, 0.9724, 0.03153, 0.9724, 0.03153, 0.9724, 0.03153, 0.9724, 0.03153, 0.9724, 0.03153, 0.9724, 0.03153, 0.9724, 0.03153, 0.9724, 0.03153, 0.9724, 0.03153, 0.9724, 0.03154, 0.9724, 0.03154, 0.9724, 0.03153, 0.9724, 0.03153, 0.9724, 0.03154, 0.9724, 0.03154, 0.9724, 0.03154, 0.9724, 0.03154, 0.9724, 0.03154, 0.9724, 0.02337, 0.9727, 0.02337, 0.9727, 0.02337, 0.9727, 0.02337, 0.9727, 0.02337, 0.9727, 0.02337, 0.9727, 0.02337, 0.9727, 0.02337, 0.9727, 0.02337, 0.9727, 0.02337, 0.9727, 0.02337, 0.9727, 0.02337, 0.9727, 0.02337, 0.9727, 0.02337, 0.9727, 0.02337, 0.9727, 0.02337, 0.9727, 0.02337, 0.9727, 0.02337, 0.9727, 0.02337, 0.9727, 0.02337, 0.9727, 0.02337, 0.9727, 0.02337, 0.9727, 0.02337, 0.9727, 0.02337, 0.9727, 0.03139, 0.9726, 0.03139, 0.9726, 0.03139, 0.9726, 0.03139, 0.9726, 0.03139, 0.9726, 0.03139, 0.9726, 0.03139, 0.9726, 0.03139, 0.9726, 0.03139, 0.9726, 0.03139, 0.9726, 0.03139, 0.9726, 0.03139, 0.9726, 0.03139, 0.9726, 0.03139, 0.9726, 0.03139, 0.9726, 0.03139, 0.9726, 0.03139, 0.9726, 0.03139, 0.9726, 0.03139, 0.9726, 0.03139, 0.9726, 0.03139, 0.9726, 0.03139, 0.9726, 0.03139, 0.9726, 0.03139, 0.9726, 0.03935, 0.9727, 0.03935, 0.9727, 0.03935, 0.9727, 0.03935, 0.9727, 0.03935, 0.9727, 0.03935, 0.9727, 0.03935, 0.9727, 0.03935, 0.9727, 0.03935, 0.9727, 0.03935, 0.9727, 0.03935, 0.9727, 0.03935, 0.9727, 0.03935, 0.9727, 0.03935, 0.9727, 0.03935, 0.9727, 0.03935, 0.9727, 0.03935, 0.9727, 0.03935, 0.9727, 0.03935, 0.9727, 0.03935, 0.9727, 0.03935, 0.9727, 0.03935, 0.9727, 0.03935, 0.9727, 0.03935, 0.9727, 0.03139, 0.9726, 0.03139, 0.9726, 0.03139, 0.9726, 0.03139, 0.9726, 0.03139, 0.9726, 0.03139, 0.9726, 0.03139, 0.9726, 0.03139, 0.9726, 0.03139, 0.9726, 0.03139, 0.9726, 0.03139, 0.9726, 0.03139, 0.9726, 0.03139, 0.9726, 0.03139, 0.9726, 0.03139, 0.9726, 0.03139, 0.9726, 0.03139, 0.9726, 0.03139, 0.9726, 0.03139, 0.9726, 0.03139, 0.9726, 0.03139, 0.9726, 0.03139, 0.9726, 0.03139, 0.9726, 0.03139, 0.9726, 0.02337, 0.9727, 0.02337, 0.9727, 0.02337, 0.9727, 0.02337, 0.9727, 0.02337, 0.9727, 0.02337, 0.9727, 0.02337, 0.9727, 0.02337, 0.9727, 0.02337, 0.9727, 0.02337, 0.9727, 0.02337, 0.9727, 0.02337, 0.9727, 0.02337, 0.9727, 0.02337, 0.9727, 0.02337, 0.9727, 0.02337, 0.9727, 0.02337, 0.9727, 0.02337, 0.9727, 0.02337, 0.9727, 0.02337, 0.9727, 0.02337, 0.9727, 0.02337, 0.9727, 0.02337, 0.9727, 0.02337, 0.9727, 0.03139, 0.9726, 0.03139, 0.9726, 0.03139, 0.9726, 0.03139, 0.9726, 0.03139, 0.9726, 0.03139, 0.9726, 0.03139, 0.9726, 0.03139, 0.9726, 0.03139, 0.9726, 0.03139, 0.9726, 0.03139, 0.9726, 0.03139, 0.9726, 0.03139, 0.9726, 0.03139, 0.9726, 0.03139, 0.9726, 0.03139, 0.9726, 0.03139, 0.9726, 0.03139, 0.9726, 0.03139, 0.9726, 0.03139, 0.9726, 0.03139, 0.9726, 0.03139, 0.9726, 0.03139, 0.9726, 0.03139, 0.9726, 0.03935, 0.9727, 0.03935, 0.9727, 0.03935, 0.9727, 0.03935, 0.9727, 0.03935, 0.9727, 0.03935, 0.9727, 0.03935, 0.9727, 0.03935, 0.9727, 0.03935, 0.9727, 0.03935, 0.9727, 0.03935, 0.9727, 0.03935, 0.9727, 0.03935, 0.9727, 0.03935, 0.9727, 0.03935, 0.9727, 0.03935, 0.9727, 0.03935, 0.9727, 0.03935, 0.9727, 0.03935, 0.9727, 0.03935, 0.9727, 0.03935, 0.9727, 0.03935, 0.9727, 0.03935, 0.9727, 0.03935, 0.9727, 0.03139, 0.9726, 0.03139, 0.9726, 0.03139, 0.9726, 0.03139, 0.9726, 0.03139, 0.9726, 0.03139, 0.9726, 0.03139, 0.9726, 0.03139, 0.9726, 0.03139, 0.9726, 0.03139, 0.9726, 0.03139, 0.9726, 0.03139, 0.9726, 0.03139, 0.9726, 0.03139, 0.9726, 0.03139, 0.9726, 0.03139, 0.9726, 0.03139, 0.9726, 0.03139, 0.9726, 0.03139, 0.9726, 0.03139, 0.9726, 0.03139, 0.9726, 0.03139, 0.9726, 0.03139, 0.9726, 0.03139, 0.9726, 0.0315, 0.9727, 0.0315, 0.9727, 0.0315, 0.9727, 0.0315, 0.9727, 0.0315, 0.9727, 0.0315, 0.9727, 0.0315, 0.9727, 0.0315, 0.9727, 0.0315, 0.9727, 0.0315, 0.9727, 0.0315, 0.9727, 0.0315, 0.9727, 0.0315, 0.9727, 0.0315, 0.9727, 0.0315, 0.9727, 0.0315, 0.9727, 0.0315, 0.9727, 0.0315, 0.9727, 0.0315, 0.9727, 0.0315, 0.9727, 0.0315, 0.9727, 0.0315, 0.9727, 0.0315, 0.9727, 0.0315, 0.9727, 0.02337, 0.9727, 0.02337, 0.9727, 0.02337, 0.9727, 0.02337, 0.9727, 0.02337, 0.9727, 0.02337, 0.9727, 0.02337, 0.9727, 0.02337, 0.9727, 0.02337, 0.9727, 0.02337, 0.9727, 0.02337, 0.9727, 0.02337, 0.9727, 0.02337, 0.9727, 0.02337, 0.9727, 0.02337, 0.9727, 0.02337, 0.9727, 0.02337, 0.9727, 0.02337, 0.9727, 0.02337, 0.9727, 0.02337, 0.9727, 0.02337, 0.9727, 0.02337, 0.9727, 0.02337, 0.9727, 0.02337, 0.9727, 0.0315, 0.9727, 0.0315, 0.9727, 0.0315, 0.9727, 0.0315, 0.9727, 0.0315, 0.9727, 0.0315, 0.9727, 0.0315, 0.9727, 0.0315, 0.9727, 0.0315, 0.9727, 0.0315, 0.9727, 0.0315, 0.9727, 0.0315, 0.9727, 0.0315, 0.9727, 0.0315, 0.9727, 0.0315, 0.9727, 0.0315, 0.9727, 0.0315, 0.9727, 0.0315, 0.9727, 0.0315, 0.9727, 0.0315, 0.9727, 0.0315, 0.9727, 0.0315, 0.9727, 0.0315, 0.9727, 0.0315, 0.9727, 0.03961, 0.9726, 0.03961, 0.9726, 0.03961, 0.9726, 0.03961, 0.9726, 0.03961, 0.9726, 0.03961, 0.9726, 0.03961, 0.9726, 0.03961, 0.9726, 0.03961, 0.9726, 0.03961, 0.9726, 0.03961, 0.9726, 0.03961, 0.9726, 0.03961, 0.9726, 0.03961, 0.9726, 0.03961, 0.9726, 0.03961, 0.9726, 0.03961, 0.9726, 0.03961, 0.9726, 0.03961, 0.9726, 0.03961, 0.9726, 0.03961, 0.9726, 0.03961, 0.9726, 0.03961, 0.9726, 0.03961, 0.9726, 0.03145, 0.9726, 0.03145, 0.9726, 0.03145, 0.9726, 0.03145, 0.9726, 0.03145, 0.9726, 0.03145, 0.9726, 0.03145, 0.9726, 0.03145, 0.9726, 0.03145, 0.9726, 0.03145, 0.9726, 0.03145, 0.9726, 0.03145, 0.9726, 0.03145, 0.9726, 0.03145, 0.9726, 0.03145, 0.9726, 0.03145, 0.9726, 0.03145, 0.9726, 0.03145, 0.9726, 0.03145, 0.9726, 0.03145, 0.9726, 0.03145, 0.9726, 0.03145, 0.9726, 0.03145, 0.9726, 0.03145, 0.9726, 0.03961, 0.9726, 0.03961, 0.9726, 0.03961, 0.9726, 0.03961, 0.9726, 0.03961, 0.9726, 0.03961, 0.9726, 0.03961, 0.9726, 0.03961, 0.9726, 0.03961, 0.9726, 0.03961, 0.9726, 0.03961, 0.9726, 0.03961, 0.9726, 0.03961, 0.9726, 0.03961, 0.9726, 0.03961, 0.9726, 0.03961, 0.9726, 0.03961, 0.9726, 0.03961, 0.9726, 0.03961, 0.9726, 0.03961, 0.9726, 0.03961, 0.9726, 0.03961, 0.9726, 0.03961, 0.9726, 0.03961, 0.9726, 0.02337, 0.9727, 0.02337, 0.9727, 0.02337, 0.9727, 0.02337, 0.9727, 0.02337, 0.9727, 0.02337, 0.9727, 0.02337, 0.9727, 0.02337, 0.9727, 0.02337, 0.9727, 0.02337, 0.9727, 0.02337, 0.9727, 0.02337, 0.9727, 0.02337, 0.9727, 0.02337, 0.9727, 0.02337, 0.9727, 0.02337, 0.9727, 0.02337, 0.9727, 0.02337, 0.9727, 0.02337, 0.9727, 0.02337, 0.9727, 0.02337, 0.9727, 0.02337, 0.9727, 0.02337, 0.9727, 0.02337, 0.9727, 0.0315, 0.9727, 0.0315, 0.9727, 0.0315, 0.9727, 0.0315, 0.9727, 0.0315, 0.9727, 0.0315, 0.9727, 0.0315, 0.9727, 0.0315, 0.9727, 0.0315, 0.9727, 0.0315, 0.9727, 0.0315, 0.9727, 0.0315, 0.9727, 0.0315, 0.9727, 0.0315, 0.9727, 0.0315, 0.9727, 0.0315, 0.9727, 0.0315, 0.9727, 0.0315, 0.9727, 0.0315, 0.9727, 0.0315, 0.9727, 0.0315, 0.9727, 0.0315, 0.9727, 0.0315, 0.9727, 0.0315, 0.9727, 0.02337, 0.9727, 0.02337, 0.9727, 0.02337, 0.9727, 0.02337, 0.9727, 0.02337, 0.9727, 0.02337, 0.9727, 0.02337, 0.9727, 0.02337, 0.9727, 0.02337, 0.9727, 0.02337, 0.9727, 0.02337, 0.9727, 0.02337, 0.9727, 0.02337, 0.9727, 0.02337, 0.9727, 0.02337, 0.9727, 0.02337, 0.9727, 0.02337, 0.9727, 0.02337, 0.9727, 0.02337, 0.9727, 0.02337, 0.9727, 0.02337, 0.9727, 0.02337, 0.9727, 0.02337, 0.9727, 0.02337, 0.9727, 0.0315, 0.9727, 0.0315, 0.9727, 0.0315, 0.9727, 0.0315, 0.9727, 0.0315, 0.9727, 0.0315, 0.9727, 0.0315, 0.9727, 0.0315, 0.9727, 0.0315, 0.9727, 0.0315, 0.9727, 0.0315, 0.9727, 0.0315, 0.9727, 0.0315, 0.9727, 0.0315, 0.9727, 0.0315, 0.9727, 0.0315, 0.9727, 0.0315, 0.9727, 0.0315, 0.9727, 0.0315, 0.9727, 0.0315, 0.9727, 0.0315, 0.9727, 0.0315, 0.9727, 0.0315, 0.9727, 0.0315, 0.9727, 0.03961, 0.9726, 0.03961, 0.9726, 0.03961, 0.9726, 0.03961, 0.9726, 0.03961, 0.9726, 0.03961, 0.9726, 0.03961, 0.9726, 0.03961, 0.9726, 0.03961, 0.9726, 0.03961, 0.9726, 0.03961, 0.9726, 0.03961, 0.9726, 0.03961, 0.9726, 0.03961, 0.9726, 0.03961, 0.9726, 0.03961, 0.9726, 0.03961, 0.9726, 0.03961, 0.9726, 0.03961, 0.9726, 0.03961, 0.9726, 0.03961, 0.9726, 0.03961, 0.9726, 0.03961, 0.9726, 0.03961, 0.9726, 0.03145, 0.9726, 0.03145, 0.9726, 0.03145, 0.9726, 0.03145, 0.9726, 0.03145, 0.9726, 0.03145, 0.9726, 0.03145, 0.9726, 0.03145, 0.9726, 0.03145, 0.9726, 0.03145, 0.9726, 0.03145, 0.9726, 0.03145, 0.9726, 0.03145, 0.9726, 0.03145, 0.9726, 0.03145, 0.9726, 0.03145, 0.9726, 0.03145, 0.9726, 0.03145, 0.9726, 0.03145, 0.9726, 0.03145, 0.9726, 0.03145, 0.9726, 0.03145, 0.9726, 0.03145, 0.9726, 0.03145, 0.9726, 0.03961, 0.9726, 0.03961, 0.9726, 0.03961, 0.9726, 0.03961, 0.9726, 0.03961, 0.9726, 0.03961, 0.9726, 0.03961, 0.9726, 0.03961, 0.9726, 0.03961, 0.9726, 0.03961, 0.9726, 0.03961, 0.9726, 0.03961, 0.9726, 0.03961, 0.9726, 0.03961, 0.9726, 0.03961, 0.9726, 0.03961, 0.9726, 0.03961, 0.9726, 0.03961, 0.9726, 0.03961, 0.9726, 0.03961, 0.9726, 0.03961, 0.9726, 0.03961, 0.9726, 0.03961, 0.9726, 0.03961, 0.9726, 0.02337, 0.9727, 0.02337, 0.9727, 0.02337, 0.9727, 0.02337, 0.9727, 0.02337, 0.9727, 0.02337, 0.9727, 0.02337, 0.9727, 0.02337, 0.9727, 0.02337, 0.9727, 0.02337, 0.9727, 0.02337, 0.9727, 0.02337, 0.9727, 0.02337, 0.9727, 0.02337, 0.9727, 0.02337, 0.9727, 0.02337, 0.9727, 0.02337, 0.9727, 0.02337, 0.9727, 0.02337, 0.9727, 0.02337, 0.9727, 0.02337, 0.9727, 0.02337, 0.9727, 0.02337, 0.9727, 0.02337, 0.9727, 0.7199, 0.09259, 0.7199, 0.09259, 0.9193, 0.09259, 0.9193, 0.09259, 0.6704, 0.09259, 0.6704, 0.09259, 0.9693, 0.09259, 0.9693, 0.09259, 0.9193, 0.09259, 0.9193, 0.09259, 0.7199, 0.09259, 0.7199, 0.09259, 0.9693, 0.09259, 0.9693, 0.09259, 0.6704, 0.09259, 0.6704, 0.09259, 0.9693, 0.09259, 0.6704, 0.09259, 0.6651, 0.09259, 0.9745, 0.09259, 0.7199, 0.09259, 0.9193, 0.09259, 0.9228, 0.09259, 0.7164, 0.09259, 0.9193, 0.09259, 0.7199, 0.09259, 0.7164, 0.09259, 0.9228, 0.09259, 0.6704, 0.09259, 0.9693, 0.09259, 0.9745, 0.09259, 0.6651, 0.09259, 0.03153, 0.9724, 0.03153, 0.9724, 0.03153, 0.9724, 0.03153, 0.9724, 0.03153, 0.9724, 0.03153, 0.9724, 0.03153, 0.9724, 0.03153, 0.9724, 0.03153, 0.9724, 0.03153, 0.9724, 0.03153, 0.9724, 0.03153, 0.9724, 0.03153, 0.9724, 0.03153, 0.9724, 0.03153, 0.9724, 0.03153, 0.9724, 0.03153, 0.9724, 0.03153, 0.9724, 0.03153, 0.9724, 0.03153, 0.9724, 0.03153, 0.9724, 0.03153, 0.9724, 0.03153, 0.9724, 0.03153, 0.9724, 0.03153, 0.9724, 0.03153, 0.9724, 0.03153, 0.9724, 0.03153, 0.9724, 0.03153, 0.9724, 0.03153, 0.9724, 0.03153, 0.9724, 0.03153, 0.9724, 0.03153, 0.9724, 0.03153, 0.9724, 0.03153, 0.9724, 0.03153, 0.9724, 0.03153, 0.9724, 0.03153, 0.9724, 0.03153, 0.9724, 0.03153, 0.9724, 0.03153, 0.9724, 0.03153, 0.9724, 0.03153, 0.9724, 0.03153, 0.9724, 0.03153, 0.9724, 0.03153, 0.9724, 0.03153, 0.9724, 0.03153, 0.9724, 0.03153, 0.9724, 0.03153, 0.9724, 0.03153, 0.9724, 0.03153, 0.9724, 0.03153, 0.9724, 0.03153, 0.9724, 0.03153, 0.9724, 0.03153, 0.9724, 0.03153, 0.9724, 0.03153, 0.9724, 0.03153, 0.9724, 0.03153, 0.9724, 0.03153, 0.9724, 0.03153, 0.9724, 0.03153, 0.9724, 0.03153, 0.9724, 0.03153, 0.9724, 0.03153, 0.9724, 0.03153, 0.9724, 0.03153, 0.9724, 0.03153, 0.9724, 0.03153, 0.9724, 0.03153, 0.9724, 0.03153, 0.9724, 0.03153, 0.9724, 0.03153, 0.9724, 0.03153, 0.9724, 0.03153, 0.9724, 0.03153, 0.9724, 0.03153, 0.9724, 0.03153, 0.9724, 0.03153, 0.9724, 0.03153, 0.9724, 0.03153, 0.9724, 0.03153, 0.9724, 0.03153, 0.9724, 0.03153, 0.9724, 0.03153, 0.9724, 0.03153, 0.9724, 0.03153, 0.9724, 0.03153, 0.9724, 0.03153, 0.9724, 0.03153, 0.9724, 0.03153, 0.9724, 0.03153, 0.9724, 0.03153, 0.9724, 0.03153, 0.9724, 0.03153, 0.9724, 0.03153, 0.9724, 0.03153, 0.9724, 0.03153, 0.9724, 0.03153, 0.9724, 0.03153, 0.9724, 0.03153, 0.9724, 0.03153, 0.9724, 0.03153, 0.9724, 0.03153, 0.9724, 0.03153, 0.9724, 0.03153, 0.9724, 0.03153, 0.9724, 0.03153, 0.9724, 0.03153, 0.9724, 0.03153, 0.9724, 0.03153, 0.9724, 0.03153, 0.9724, 0.03153, 0.9724, 0.03153, 0.9724, 0.03153, 0.9724, 0.03153, 0.9724, 0.03153, 0.9724, 0.03153, 0.9724, 0.03153, 0.9724, 0.03153, 0.9724, 0.03153, 0.9724, 0.03153, 0.9724, 0.03153, 0.9724, 0.03153, 0.9724, 0.03153, 0.9724, 0.03153, 0.9724, 0.03153, 0.9724, 0.03153, 0.9724, 0.03153, 0.9724, 0.03153, 0.9724, 0.03153, 0.9724, 0.03153, 0.9724, 0.03153, 0.9724, 0.03153, 0.9724, 0.03153, 0.9724, 0.03153, 0.9724, 0.03153, 0.9724, 0.03153, 0.9724, 0.03153, 0.9724, 0.03153, 0.9724, 0.03153, 0.9724, 0.03153, 0.9724, 0.03153, 0.9724, 0.03153, 0.9724, 0.03153, 0.9724, 0.03153, 0.9724, 0.03153, 0.9724, 0.03153, 0.9724, 0.03153, 0.9724, 0.03153, 0.9724, 0.03153, 0.9724, 0.03153, 0.9724, 0.03153, 0.9724, 0.03153, 0.9724, 0.03153, 0.9724, 0.03153, 0.9724, 0.03153, 0.9724, 0.03153, 0.9724, 0.03153, 0.9724, 0.03153, 0.9724, 0.03153, 0.9724, 0.03153, 0.9724, 0.03153, 0.9724, 0.03153, 0.9724, 0.03153, 0.9724, 0.03153, 0.9724, 0.03153, 0.9724, 0.03153, 0.9724, 0.03153, 0.9724, 0.03153, 0.9724, 0.03153, 0.9724, 0.03153, 0.9724, 0.03153, 0.9724, 0.03153, 0.9724, 0.03153, 0.9724, 0.03153, 0.9724, 0.03153, 0.9724, 0.03153, 0.9724, 0.03153, 0.9724, 0.03153, 0.9724, 0.03153, 0.9724, 0.03153, 0.9724, 0.03154, 0.9724, 0.03154, 0.9724, 0.03153, 0.9724, 0.03153, 0.9724, 0.03154, 0.9724, 0.03154, 0.9724, 0.03154, 0.9724, 0.03154, 0.9724, 0.03154, 0.9724])
me_cube.use_remesh_preserve_volume = False
me_cube.use_remesh_preserve_attributes = False
me_cube.use_mirror_vertex_groups = False
me_cube.update()

# ---- objects
ob_cube = bpy.data.objects.new('Cube', me_cube)

# ---- transforms, parenting, visibility, modifiers, constraints
ob_cube.location = (0.0, 0.0, 0.0)
ob_cube.lineart.crease_threshold = 0.0

# ---- collection membership
col_collection_9.objects.link(ob_cube)

# ---- scene / render settings (as saved in the file)
scene.frame_start = 1; scene.frame_end = 250; scene.frame_set(82)
scene.render.engine = 'BLENDER_EEVEE_NEXT'
scene.render.resolution_percentage = 50
scene.render.dither_intensity = 0.0
scene.cycles.use_denoising = False
scene.cycles.samples = 128
scene.cycles.sampling_pattern = 'TABULATED_SOBOL'
scene.cycles.light_sampling_threshold = 0.0
scene.cycles.use_adaptive_sampling = False
scene.cycles.use_light_tree = False
scene.cycles.blur_glossy = 0.0
scene.cycles.sample_clamp_indirect = 0.0
scene.view_settings.view_transform = 'Standard'
bpy.context.view_layer.update()

# ---- added for rendering (the .blend has no active camera and no usable light): camera, sun
cam_auto = bpy.data.cameras.new('AutoCamera')
cam_auto.lens = 50.0
cam_auto.sensor_width = 36.0
cam_auto.clip_end = 1000.0
ob_auto_camera = bpy.data.objects.new('AutoCamera', cam_auto)
scene.collection.objects.link(ob_auto_camera)
ob_auto_camera.location = (4.1146, -4.94796, 4.18224)
ob_auto_camera.rotation_euler = (1.09748, -7.21219e-08, 0.694738)
scene.camera = ob_auto_camera
light_auto_sun = bpy.data.lights.new('AutoSun', 'SUN')
light_auto_sun.energy = 3.0
light_auto_sun.angle = 0.0523599
ob_auto_sun = bpy.data.objects.new('AutoSun', light_auto_sun)
scene.collection.objects.link(ob_auto_sun)
ob_auto_sun.rotation_euler = (0.872665, 0.174533, 0.523599)
bpy.context.view_layer.update()
